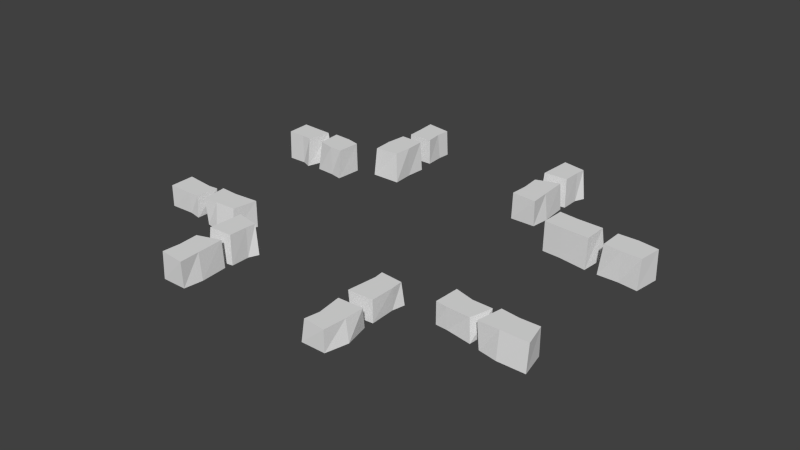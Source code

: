 # Source: droga6.blend  (saved by Blender 2.76.0; exported with 4.5.12 LTS)
import bpy
from mathutils import Matrix  # noqa: F401  (used for matrix-valued properties, if any)

bpy.ops.wm.read_factory_settings(use_empty=True)
scene = bpy.context.scene
scene.name = 'Scene'

# ---- collections
col_collection_10 = bpy.data.collections.new('Collection 10'); scene.collection.children.link(col_collection_10)

# ---- world
world_world = bpy.data.worlds.new('World'); scene.world = world_world
world_world.color = (0.05088, 0.05088, 0.05088)
world_world.use_sun_shadow = False
world_world.sun_shadow_jitter_overblur = 0.0
world_world.cycles.sampling_method = 'MANUAL'
world_world.cycles.sample_map_resolution = 256

# ---- meshes
me_cube_083 = bpy.data.meshes.new('Cube.083')
me_cube_083.from_pydata([(14.92, -1.21, -1.384), (14.66, -1.237, 1.384), (14.65, -3.214, -1.384), (14.63, -3.2, 1.384), (12.44, -1.206, -1.384), (12.67, -1.33, 1.384), (12.45, -3.141, -1.384), (12.64, -3.155, 1.384), (14.78, -2.212, 1.384), (14.78, -2.212, -1.384), (12.56, -2.208, 1.384), (12.56, -2.208, -1.384), (12.39, -0.6116, -1.384), (12.65, -0.5841, 1.384), (12.62, 1.662, -1.384), (12.65, 1.651, 1.384), (14.87, -0.6116, -1.384), (14.64, -0.488, 1.384), (14.8, 1.818, -1.384), (14.65, 1.698, 1.384), (12.62, 0.7681, 1.384), (12.62, 0.7681, -1.384), (14.57, 0.7681, 1.384), (14.57, 0.7681, -1.384), (12.39, -0.6116, -1.384), (12.65, -0.5841, 1.384), (12.62, 1.662, -1.384), (12.65, 1.651, 1.384), (14.87, -0.6116, -1.384), (14.64, -0.488, 1.384), (14.8, 1.818, -1.384), (14.65, 1.698, 1.384), (-0.9888, -3.599, -1.23), (-0.812, -3.609, 1.23), (-0.9657, -1.401, -1.23), (-1.045, -1.315, 1.23), (1.13, -3.241, -1.23), (1.13, -3.241, 1.23), (1.125, -1.409, -1.23), (1.092, -1.445, 1.23), (-0.9385, -2.3, 1.23), (-1.153, -2.3, -1.23), (1.003, -2.31, 1.23), (1.069, -2.195, -1.23), (-1.057, -1.012, -1.0), (-0.8587, -0.8686, 1.0), (-0.8416, 0.7825, -1.0), (-0.8416, 0.7825, 1.0), (0.9429, -1.008, -1.0), (0.9823, -1.08, 1.0), (1.02, 0.8398, -1.0), (1.238, 0.8146, 1.0), (-0.915, 0.239, 1.0), (-0.8358, 0.2391, -1.0), (0.9054, -0.1418, 1.0), (1.123, -0.2369, -1.0), (10.92, 15.55, -1.384), (11.19, 15.55, 1.384), (11.09, 16.92, -1.384), (11.12, 16.91, 1.384), (13.35, 15.25, -1.384), (13.16, 15.4, 1.384), (13.26, 17.17, -1.384), (13.12, 17.04, 1.384), (11.2, 16.03, 1.384), (11.2, 16.03, -1.384), (13.14, 16.11, 1.384), (13.14, 16.11, -1.384), (10.92, 15.55, -1.384), (11.19, 15.55, 1.384), (11.09, 16.92, -1.384), (11.12, 16.91, 1.384), (13.35, 15.25, -1.384), (13.16, 15.4, 1.384), (13.26, 17.17, -1.384), (13.12, 17.04, 1.384), (13.64, 14.98, -1.384), (13.38, 14.95, 1.384), (13.19, 13.39, 1.384), (11.41, 14.78, 1.384), (11.2, 13.35, 1.384), (11.16, 13.97, -1.384), (13.21, 13.37, -1.384), (11.16, 14.89, -1.384), (11.01, 13.36, -1.384), (13.38, 14.05, 1.384), (13.38, 14.05, -1.384), (11.16, 13.97, 1.384), (-2.122, 14.53, -1.0), (-1.932, 14.6, 1.0), (-2.174, 16.31, -1.0), (-2.174, 16.31, 1.0), (-0.1264, 14.61, -1.0), (-0.08284, 14.57, 1.0), (-0.324, 16.44, -1.0), (-0.1038, 16.43, 1.0), (-2.054, 15.13, 1.0), (-1.975, 15.14, -1.0), (-0.2152, 15.02, 1.0), (0.007465, 14.98, -1.0), (-1.856, 12.25, -1.23), (-1.701, 12.2, 1.23), (-2.035, 13.83, -1.23), (-2.124, 13.91, 1.23), (0.3324, 12.09, -1.23), (0.3324, 12.09, 1.23), (0.04638, 14.2, -1.23), (0.01751, 14.17, 1.23), (-1.907, 13.23, 1.23), (-2.121, 13.22, -1.23), (0.03155, 13.3, 1.23), (0.08387, 13.42, -1.23), (18.14, 12.5, -1.23), (18.09, 12.4, 1.23), (20.84, 12.61, -1.23), (21.0, 12.63, 1.23), (18.3, 11.23, -1.23), (18.3, 11.23, 1.23), (20.86, 11.35, -1.23), (20.8, 11.38, 1.23), (19.5, 12.5, 1.23), (19.48, 12.62, -1.23), (19.62, 11.38, 1.23), (19.82, 11.35, -1.23), (13.62, 12.42, -1.384), (13.68, 12.27, 1.384), (17.09, 12.41, -1.384), (17.07, 12.39, 1.384), (13.79, 10.99, -1.384), (13.99, 11.13, 1.384), (17.13, 11.14, -1.384), (17.14, 11.25, 1.384), (15.36, 12.41, 1.384), (15.36, 12.41, -1.384), (15.51, 11.13, 1.384), (15.51, 11.13, -1.384), (22.02, 3.385, -1.384), (22.02, 3.538, 1.384), (19.64, 3.478, -1.384), (19.66, 3.495, 1.384), (22.53, 4.789, -1.384), (22.27, 4.681, 1.384), (19.21, 4.727, -1.384), (19.43, 4.648, 1.384), (21.19, 3.545, 1.384), (21.19, 3.545, -1.384), (21.04, 4.667, 1.384), (21.04, 4.667, -1.384), (22.02, 3.385, -1.384), (22.02, 3.538, 1.384), (19.64, 3.478, -1.384), (19.66, 3.495, 1.384), (22.53, 4.789, -1.384), (22.27, 4.681, 1.384), (19.21, 4.727, -1.384), (19.43, 4.648, 1.384), (18.91, 3.421, -1.23), (18.91, 3.523, 1.23), (15.11, 3.272, -1.23), (14.97, 3.221, 1.23), (18.13, 4.616, -1.23), (18.13, 4.616, 1.23), (14.97, 4.478, -1.23), (15.04, 4.462, 1.23), (16.66, 3.354, 1.23), (16.68, 3.23, -1.23), (16.54, 4.474, 1.23), (16.33, 4.504, -1.23), (-5.454, 10.17, -1.23), (-5.45, 10.27, 1.23), (-9.247, 10.02, -1.23), (-9.389, 9.966, 1.23), (-6.227, 11.36, -1.23), (-6.227, 11.36, 1.23), (-9.387, 11.22, -1.23), (-9.323, 11.21, 1.23), (-7.698, 10.1, 1.23), (-7.682, 9.976, -1.23), (-7.824, 11.22, 1.23), (-8.026, 11.25, -1.23), (-2.344, 10.13, -1.384), (-2.336, 10.28, 1.384), (-4.718, 10.22, -1.384), (-4.701, 10.24, 1.384), (-1.828, 11.54, -1.384), (-2.087, 11.43, 1.384), (-5.147, 11.47, -1.384), (-4.929, 11.39, 1.384), (-3.176, 10.29, 1.384), (-3.176, 10.29, -1.384), (-3.319, 11.41, 1.384), (-3.319, 11.41, -1.384), (-2.344, 10.13, -1.384), (-2.336, 10.28, 1.384), (-4.718, 10.22, -1.384), (-4.701, 10.24, 1.384), (-1.828, 11.54, -1.384), (-2.087, 11.43, 1.384), (-5.147, 11.47, -1.384), (-4.929, 11.39, 1.384), (-8.309, 3.539, -1.0), (-8.177, 3.429, 1.0), (-4.58, 3.627, -1.0), (-4.948, 3.596, 1.0), (-8.168, 2.385, -1.0), (-8.225, 2.36, 1.0), (-4.35, 2.558, -1.0), (-4.746, 2.399, 1.0), (-6.952, 3.356, 1.0), (-6.414, 3.524, -1.0), (-6.359, 2.344, 1.0), (-6.324, 2.211, -1.0), (-0.5069, 2.596, -1.0), (-0.64, 2.705, 1.0), (-3.593, 2.556, -1.0), (-3.593, 2.556, 1.0), (-0.6539, 3.749, -1.0), (-0.5975, 3.774, 1.0), (-3.829, 3.625, -1.0), (-3.801, 3.753, 1.0), (-1.552, 2.632, 1.0), (-1.558, 2.677, -1.0), (-1.368, 3.695, 1.0), (-1.305, 3.824, -1.0)], [], [(8, 3, 2, 9), (3, 7, 6, 2), (10, 5, 4, 11), (5, 1, 0, 4), (9, 2, 6, 11), (10, 7, 3, 8), (5, 10, 8, 1), (0, 9, 11, 4), (7, 10, 11, 6), (1, 8, 9, 0), (20, 15, 14, 21), (22, 17, 16, 23), (21, 14, 18, 23), (22, 19, 15, 20), (17, 22, 20, 13), (12, 21, 23, 16), (19, 22, 23, 18), (13, 20, 21, 12), (27, 31, 30, 26), (29, 25, 24, 28), (40, 35, 34, 41), (35, 39, 38, 34), (42, 37, 36, 43), (37, 33, 32, 36), (41, 34, 38, 43), (42, 39, 35, 40), (37, 42, 40, 33), (32, 41, 43, 36), (39, 42, 43, 38), (33, 40, 41, 32), (52, 47, 46, 53), (47, 51, 50, 46), (54, 49, 48, 55), (49, 45, 44, 48), (53, 46, 50, 55), (54, 51, 47, 52), (49, 54, 52, 45), (44, 53, 55, 48), (51, 54, 55, 50), (45, 52, 53, 44), (64, 59, 58, 65), (66, 61, 60, 67), (65, 58, 62, 67), (66, 63, 59, 64), (61, 66, 64, 57), (56, 65, 67, 60), (63, 66, 67, 62), (57, 64, 65, 56), (71, 75, 74, 70), (73, 69, 68, 72), (86, 82, 84, 81), (87, 80, 78, 85), (79, 87, 85, 77), (76, 86, 81, 83), (85, 78, 82, 86), (78, 80, 84, 82), (87, 79, 83, 81), (79, 77, 76, 83), (80, 87, 81, 84), (77, 85, 86, 76), (96, 91, 90, 97), (91, 95, 94, 90), (98, 93, 92, 99), (93, 89, 88, 92), (97, 90, 94, 99), (98, 95, 91, 96), (93, 98, 96, 89), (88, 97, 99, 92), (95, 98, 99, 94), (89, 96, 97, 88), (108, 103, 102, 109), (103, 107, 106, 102), (110, 105, 104, 111), (105, 101, 100, 104), (109, 102, 106, 111), (110, 107, 103, 108), (105, 110, 108, 101), (100, 109, 111, 104), (107, 110, 111, 106), (101, 108, 109, 100), (120, 115, 114, 121), (115, 119, 118, 114), (122, 117, 116, 123), (117, 113, 112, 116), (121, 114, 118, 123), (122, 119, 115, 120), (117, 122, 120, 113), (112, 121, 123, 116), (119, 122, 123, 118), (113, 120, 121, 112), (132, 127, 126, 133), (127, 131, 130, 126), (134, 129, 128, 135), (129, 125, 124, 128), (133, 126, 130, 135), (134, 131, 127, 132), (129, 134, 132, 125), (124, 133, 135, 128), (131, 134, 135, 130), (125, 132, 133, 124), (144, 139, 138, 145), (146, 141, 140, 147), (145, 138, 142, 147), (146, 143, 139, 144), (141, 146, 144, 137), (136, 145, 147, 140), (143, 146, 147, 142), (137, 144, 145, 136), (151, 155, 154, 150), (153, 149, 148, 152), (164, 159, 158, 165), (159, 163, 162, 158), (166, 161, 160, 167), (161, 157, 156, 160), (165, 158, 162, 167), (166, 163, 159, 164), (161, 166, 164, 157), (156, 165, 167, 160), (163, 166, 167, 162), (157, 164, 165, 156), (176, 171, 170, 177), (171, 175, 174, 170), (178, 173, 172, 179), (173, 169, 168, 172), (177, 170, 174, 179), (178, 175, 171, 176), (173, 178, 176, 169), (168, 177, 179, 172), (175, 178, 179, 174), (169, 176, 177, 168), (188, 183, 182, 189), (190, 185, 184, 191), (189, 182, 186, 191), (190, 187, 183, 188), (185, 190, 188, 181), (180, 189, 191, 184), (187, 190, 191, 186), (181, 188, 189, 180), (195, 199, 198, 194), (197, 193, 192, 196), (208, 203, 202, 209), (203, 207, 206, 202), (210, 205, 204, 211), (205, 201, 200, 204), (209, 202, 206, 211), (210, 207, 203, 208), (205, 210, 208, 201), (200, 209, 211, 204), (207, 210, 211, 206), (201, 208, 209, 200), (220, 215, 214, 221), (215, 219, 218, 214), (222, 217, 216, 223), (217, 213, 212, 216), (221, 214, 218, 223), (222, 219, 215, 220), (217, 222, 220, 213), (212, 221, 223, 216), (219, 222, 223, 218), (213, 220, 221, 212)])
_uv = me_cube_083.uv_layers.new(name='UVMap')
_uv.uv.foreach_set('vector', [0.4324, 0.1262, 0.4734, 0.1262, 0.474, 0.03049, 0.4324, 0.03049, 0.5066, 0.6614, 0.5529, 0.6577, 0.5573, 0.5999, 0.5061, 0.6043, 0.4324, 0.1262, 0.396, 0.1262, 0.3908, 0.03049, 0.4324, 0.03049, 0.5352, 0.6357, 0.4875, 0.6378, 0.4811, 0.5805, 0.5396, 0.5765, 0.3894, 0.07952, 0.394, 0.1411, 0.4721, 0.1368, 0.4682, 0.07952, 0.4682, 0.07952, 0.4653, 0.1377, 0.3949, 0.1402, 0.3894, 0.07952, 0.4645, 0.02557, 0.4682, 0.07952, 0.3894, 0.07952, 0.394, 0.01966, 0.3847, 0.01798, 0.3894, 0.07952, 0.4682, 0.07952, 0.4729, 0.01798, 0.4717, 0.1262, 0.4324, 0.1262, 0.4324, 0.03049, 0.4711, 0.03049, 0.392, 0.1262, 0.4324, 0.1262, 0.4324, 0.03049, 0.3908, 0.03049, 0.2395, 0.1358, 0.1689, 0.1358, 0.168, 0.0209, 0.2395, 0.0209, 0.2392, 0.1358, 0.3397, 0.1358, 0.3496, 0.0209, 0.2392, 0.0209, 0.2297, 0.02636, 0.1559, 0.02786, 0.1453, 0.1324, 0.2317, 0.1192, 0.2317, 0.1192, 0.1551, 0.125, 0.1568, 0.02916, 0.2297, 0.02636, 0.3354, 0.1204, 0.2317, 0.1192, 0.2297, 0.02636, 0.3413, 0.02549, 0.3433, 0.01298, 0.2297, 0.02636, 0.2317, 0.1192, 0.3459, 0.1315, 0.1649, 0.1358, 0.2392, 0.1358, 0.2392, 0.0209, 0.1552, 0.0209, 0.3477, 0.1358, 0.2395, 0.1358, 0.2395, 0.0209, 0.3499, 0.0209, 0.6135, 0.9437, 0.5849, 0.9488, 0.5813, 0.9122, 0.6138, 0.9076, 0.6119, 0.9693, 0.6408, 0.9647, 0.6448, 0.9284, 0.6101, 0.9352, 0.8614, 0.6179, 0.8155, 0.6179, 0.8195, 0.5585, 0.8614, 0.5585, 0.8302, 0.9771, 0.7624, 0.9788, 0.7612, 0.9082, 0.8281, 0.9074, 0.8617, 0.6179, 0.905, 0.6179, 0.905, 0.5585, 0.8563, 0.5585, 0.7695, 0.992, 0.8334, 0.994, 0.839, 0.9236, 0.7695, 0.9217, 0.6913, 0.3159, 0.6379, 0.3248, 0.6416, 0.3969, 0.6885, 0.3929, 0.6952, 0.3903, 0.6437, 0.3957, 0.6326, 0.3223, 0.6916, 0.3233, 0.751, 0.3922, 0.6952, 0.3903, 0.6916, 0.3233, 0.7699, 0.3242, 0.7691, 0.3181, 0.6913, 0.3159, 0.6885, 0.3929, 0.751, 0.3922, 0.8214, 0.6179, 0.8617, 0.6179, 0.8563, 0.5585, 0.8197, 0.5585, 0.9223, 0.6179, 0.8614, 0.6179, 0.8614, 0.5585, 0.9219, 0.5585, 0.5274, 0.384, 0.4912, 0.384, 0.4912, 0.3149, 0.5274, 0.3149, 0.78, 0.5003, 0.7135, 0.5017, 0.7202, 0.445, 0.78, 0.4441, 0.5525, 0.384, 0.6149, 0.384, 0.6102, 0.3149, 0.5588, 0.3149, 0.7341, 0.5247, 0.7914, 0.5206, 0.7987, 0.4659, 0.7349, 0.4676, 0.5271, 0.3081, 0.49, 0.3052, 0.4807, 0.3784, 0.554, 0.3878, 0.5481, 0.3788, 0.4818, 0.3871, 0.49, 0.3052, 0.5273, 0.305, 0.612, 0.3864, 0.5481, 0.3788, 0.5273, 0.305, 0.6028, 0.3127, 0.6132, 0.3055, 0.5271, 0.3081, 0.554, 0.3878, 0.6072, 0.3845, 0.4888, 0.384, 0.5525, 0.384, 0.5588, 0.3149, 0.4872, 0.3149, 0.6011, 0.384, 0.5274, 0.384, 0.5274, 0.3149, 0.6106, 0.3149, 0.1841, 0.2527, 0.1392, 0.2527, 0.1387, 0.1797, 0.1841, 0.1797, 0.184, 0.2527, 0.2202, 0.2527, 0.2281, 0.1797, 0.184, 0.1797, 0.1874, 0.1857, 0.1274, 0.1857, 0.1171, 0.2705, 0.1875, 0.2612, 0.1875, 0.2612, 0.1251, 0.2646, 0.1281, 0.1868, 0.1874, 0.1857, 0.2352, 0.2585, 0.1875, 0.2612, 0.1874, 0.1857, 0.2198, 0.1828, 0.2187, 0.1725, 0.1874, 0.1857, 0.1875, 0.2612, 0.2458, 0.265, 0.1367, 0.2527, 0.184, 0.2527, 0.184, 0.1797, 0.1306, 0.1797, 0.2088, 0.2527, 0.1841, 0.2527, 0.1841, 0.1797, 0.208, 0.1797, 0.4491, 0.9717, 0.3945, 0.974, 0.3882, 0.9023, 0.4496, 0.9003, 0.4293, 0.9828, 0.4773, 0.9791, 0.4841, 0.9074, 0.4278, 0.9127, 0.2936, 0.2159, 0.301, 0.2515, 0.3684, 0.2479, 0.3616, 0.2159, 0.3616, 0.2159, 0.3626, 0.2486, 0.3018, 0.2508, 0.2936, 0.2159, 0.3514, 0.1737, 0.3616, 0.2159, 0.2936, 0.2159, 0.2906, 0.1686, 0.2825, 0.1672, 0.2936, 0.2159, 0.3616, 0.2159, 0.3587, 0.1672, 0.3184, 0.2519, 0.3485, 0.2519, 0.3491, 0.1864, 0.3184, 0.1864, 0.7647, 0.9897, 0.835, 0.9889, 0.8417, 0.901, 0.7639, 0.902, 0.3184, 0.2519, 0.2822, 0.2519, 0.2765, 0.1864, 0.3184, 0.1864, 0.8169, 0.9793, 0.7461, 0.9791, 0.7368, 0.8913, 0.8249, 0.8907, 0.3466, 0.2519, 0.3184, 0.2519, 0.3184, 0.1864, 0.346, 0.1864, 0.2778, 0.2519, 0.3184, 0.2519, 0.3184, 0.1864, 0.2765, 0.1864, 0.8072, 0.2386, 0.744, 0.2386, 0.744, 0.1831, 0.8072, 0.1831, 0.7721, 0.5056, 0.6919, 0.5056, 0.7003, 0.4365, 0.7721, 0.4366, 0.8169, 0.2386, 0.841, 0.2386, 0.8391, 0.1831, 0.8193, 0.1831, 0.703, 0.5151, 0.7738, 0.5144, 0.7815, 0.4458, 0.7045, 0.4459, 0.8277, 0.233, 0.83, 0.161, 0.7645, 0.1573, 0.7587, 0.2468, 0.7664, 0.244, 0.7569, 0.1588, 0.83, 0.161, 0.8305, 0.233, 0.7635, 0.2714, 0.7664, 0.244, 0.8305, 0.233, 0.8283, 0.2653, 0.8353, 0.2695, 0.8277, 0.233, 0.7587, 0.2468, 0.7649, 0.2693, 0.7421, 0.2386, 0.8169, 0.2386, 0.8193, 0.1831, 0.7407, 0.1831, 0.8356, 0.2386, 0.8072, 0.2386, 0.8072, 0.1831, 0.8393, 0.1831, 0.04945, 0.09087, 0.02159, 0.09087, 0.02506, 0.0392, 0.04946, 0.0392, 0.4222, 0.9551, 0.3985, 0.9595, 0.3974, 0.925, 0.4234, 0.9211, 0.0497, 0.09087, 0.09927, 0.09087, 0.09927, 0.0392, 0.04506, 0.0392, 0.4446, 0.9655, 0.4588, 0.9604, 0.4589, 0.9254, 0.4446, 0.931, 0.1034, 0.06203, 0.09763, 0.02299, 0.01828, 0.004061, 0.02021, 0.05499, 0.02266, 0.06241, 0.01952, 0.006373, 0.1006, 0.01744, 0.09537, 0.062, 0.01657, 0.1417, 0.02266, 0.06241, 0.09537, 0.062, 0.09207, 0.1293, 0.09765, 0.1256, 0.1034, 0.06203, 0.02021, 0.05499, 0.01657, 0.1417, 0.01467, 0.09087, 0.0497, 0.09087, 0.04506, 0.0392, 0.01323, 0.0392, 0.0915, 0.09087, 0.04945, 0.09087, 0.04946, 0.0392, 0.08923, 0.0392, 0.5713, 0.5186, 0.62, 0.5186, 0.6147, 0.4477, 0.5713, 0.4477, 0.8802, 0.6624, 0.9248, 0.6449, 0.9266, 0.5919, 0.8786, 0.6073, 0.5708, 0.5186, 0.5279, 0.5186, 0.5279, 0.4477, 0.5771, 0.4477, 0.8907, 0.6183, 0.8429, 0.6307, 0.8401, 0.5793, 0.8907, 0.5651, 0.5148, 0.09093, 0.5204, 0.1407, 0.6206, 0.1358, 0.6171, 0.09762, 0.6141, 0.09033, 0.6183, 0.134, 0.5189, 0.1467, 0.5246, 0.09093, 0.6221, 0.04121, 0.6141, 0.09033, 0.5246, 0.09093, 0.528, 0.03878, 0.5204, 0.04121, 0.5148, 0.09093, 0.6171, 0.09762, 0.6221, 0.04121, 0.6089, 0.5186, 0.5708, 0.5186, 0.5771, 0.4477, 0.6104, 0.4477, 0.5258, 0.5186, 0.5713, 0.5186, 0.5713, 0.4477, 0.5279, 0.4477, 0.4324, 0.1262, 0.4734, 0.1262, 0.474, 0.03049, 0.4324, 0.03049, 0.5066, 0.6614, 0.5529, 0.6577, 0.5573, 0.5999, 0.5061, 0.6043, 0.4324, 0.1262, 0.396, 0.1262, 0.3908, 0.03049, 0.4324, 0.03049, 0.5352, 0.6357, 0.4875, 0.6378, 0.4811, 0.5805, 0.5396, 0.5765, 0.3894, 0.07952, 0.394, 0.1411, 0.4721, 0.1368, 0.4682, 0.07952, 0.4682, 0.07952, 0.4653, 0.1377, 0.3949, 0.1402, 0.3894, 0.07952, 0.4645, 0.02557, 0.4682, 0.07952, 0.3894, 0.07952, 0.394, 0.01966, 0.3847, 0.01798, 0.3894, 0.07952, 0.4682, 0.07952, 0.4729, 0.01798, 0.4717, 0.1262, 0.4324, 0.1262, 0.4324, 0.03049, 0.4711, 0.03049, 0.392, 0.1262, 0.4324, 0.1262, 0.4324, 0.03049, 0.3908, 0.03049, 0.1841, 0.2527, 0.1392, 0.2527, 0.1387, 0.1797, 0.1841, 0.1797, 0.184, 0.2527, 0.2202, 0.2527, 0.2281, 0.1797, 0.184, 0.1797, 0.1874, 0.1857, 0.1274, 0.1857, 0.1171, 0.2705, 0.1875, 0.2612, 0.1875, 0.2612, 0.1251, 0.2646, 0.1281, 0.1868, 0.1874, 0.1857, 0.2352, 0.2585, 0.1875, 0.2612, 0.1874, 0.1857, 0.2198, 0.1828, 0.2187, 0.1725, 0.1874, 0.1857, 0.1875, 0.2612, 0.2458, 0.265, 0.1367, 0.2527, 0.184, 0.2527, 0.184, 0.1797, 0.1306, 0.1797, 0.2088, 0.2527, 0.1841, 0.2527, 0.1841, 0.1797, 0.208, 0.1797, 0.4491, 0.9717, 0.3945, 0.974, 0.3882, 0.9023, 0.4496, 0.9003, 0.4293, 0.9828, 0.4773, 0.9791, 0.4841, 0.9074, 0.4278, 0.9127, 0.8614, 0.6179, 0.8155, 0.6179, 0.8195, 0.5585, 0.8614, 0.5585, 0.8302, 0.9771, 0.7624, 0.9788, 0.7612, 0.9082, 0.8281, 0.9074, 0.8617, 0.6179, 0.905, 0.6179, 0.905, 0.5585, 0.8563, 0.5585, 0.7695, 0.992, 0.8334, 0.994, 0.839, 0.9236, 0.7695, 0.9217, 0.6913, 0.3159, 0.6379, 0.3248, 0.6416, 0.3969, 0.6885, 0.3929, 0.6952, 0.3903, 0.6437, 0.3957, 0.6326, 0.3223, 0.6916, 0.3233, 0.751, 0.3922, 0.6952, 0.3903, 0.6916, 0.3233, 0.7699, 0.3242, 0.7691, 0.3181, 0.6913, 0.3159, 0.6885, 0.3929, 0.751, 0.3922, 0.8214, 0.6179, 0.8617, 0.6179, 0.8563, 0.5585, 0.8197, 0.5585, 0.9223, 0.6179, 0.8614, 0.6179, 0.8614, 0.5585, 0.9219, 0.5585, 0.8614, 0.6179, 0.8155, 0.6179, 0.8195, 0.5585, 0.8614, 0.5585, 0.8302, 0.9771, 0.7624, 0.9788, 0.7612, 0.9082, 0.8281, 0.9074, 0.8617, 0.6179, 0.905, 0.6179, 0.905, 0.5585, 0.8563, 0.5585, 0.7695, 0.992, 0.8334, 0.994, 0.839, 0.9236, 0.7695, 0.9217, 0.6913, 0.3159, 0.6379, 0.3248, 0.6416, 0.3969, 0.6885, 0.3929, 0.6952, 0.3903, 0.6437, 0.3957, 0.6326, 0.3223, 0.6916, 0.3233, 0.751, 0.3922, 0.6952, 0.3903, 0.6916, 0.3233, 0.7699, 0.3242, 0.7691, 0.3181, 0.6913, 0.3159, 0.6885, 0.3929, 0.751, 0.3922, 0.8214, 0.6179, 0.8617, 0.6179, 0.8563, 0.5585, 0.8197, 0.5585, 0.9223, 0.6179, 0.8614, 0.6179, 0.8614, 0.5585, 0.9219, 0.5585, 0.1841, 0.2527, 0.1392, 0.2527, 0.1387, 0.1797, 0.1841, 0.1797, 0.184, 0.2527, 0.2202, 0.2527, 0.2281, 0.1797, 0.184, 0.1797, 0.1874, 0.1857, 0.1274, 0.1857, 0.1171, 0.2705, 0.1875, 0.2612, 0.1875, 0.2612, 0.1251, 0.2646, 0.1281, 0.1868, 0.1874, 0.1857, 0.2352, 0.2585, 0.1875, 0.2612, 0.1874, 0.1857, 0.2198, 0.1828, 0.2187, 0.1725, 0.1874, 0.1857, 0.1875, 0.2612, 0.2458, 0.265, 0.1367, 0.2527, 0.184, 0.2527, 0.184, 0.1797, 0.1306, 0.1797, 0.2088, 0.2527, 0.1841, 0.2527, 0.1841, 0.1797, 0.208, 0.1797, 0.4491, 0.9717, 0.3945, 0.974, 0.3882, 0.9023, 0.4496, 0.9003, 0.4293, 0.9828, 0.4773, 0.9791, 0.4841, 0.9074, 0.4278, 0.9127, 0.617, 0.234, 0.6787, 0.234, 0.6899, 0.1795, 0.6339, 0.1795, 0.1453, 0.6603, 0.2254, 0.6604, 0.2161, 0.5924, 0.1443, 0.5922, 0.6312, 0.234, 0.5747, 0.234, 0.5765, 0.1795, 0.6318, 0.1795, 0.2173, 0.652, 0.1464, 0.6525, 0.1387, 0.5831, 0.2158, 0.5831, 0.6314, 0.2634, 0.7007, 0.2618, 0.701, 0.1917, 0.6246, 0.1781, 0.6243, 0.1869, 0.685, 0.1832, 0.6868, 0.2614, 0.61, 0.2549, 0.5547, 0.1963, 0.6243, 0.1869, 0.61, 0.2549, 0.5648, 0.2652, 0.5607, 0.2728, 0.6314, 0.2634, 0.6246, 0.1781, 0.557, 0.1977, 0.6803, 0.234, 0.6312, 0.234, 0.6318, 0.1795, 0.6929, 0.1795, 0.5801, 0.234, 0.617, 0.234, 0.6339, 0.1795, 0.5765, 0.1795, 0.8072, 0.2386, 0.744, 0.2386, 0.744, 0.1831, 0.8072, 0.1831, 0.7721, 0.5056, 0.6919, 0.5056, 0.7003, 0.4365, 0.7721, 0.4366, 0.8169, 0.2386, 0.841, 0.2386, 0.8391, 0.1831, 0.8193, 0.1831, 0.703, 0.5151, 0.7738, 0.5144, 0.7815, 0.4458, 0.7045, 0.4459, 0.8277, 0.233, 0.83, 0.161, 0.7645, 0.1573, 0.7587, 0.2468, 0.7664, 0.244, 0.7569, 0.1588, 0.83, 0.161, 0.8305, 0.233, 0.7635, 0.2714, 0.7664, 0.244, 0.8305, 0.233, 0.8283, 0.2653, 0.8353, 0.2695, 0.8277, 0.233, 0.7587, 0.2468, 0.7649, 0.2693, 0.7421, 0.2386, 0.8169, 0.2386, 0.8193, 0.1831, 0.7407, 0.1831, 0.8356, 0.2386, 0.8072, 0.2386, 0.8072, 0.1831, 0.8393, 0.1831])
me_cube_083.use_remesh_preserve_volume = False
me_cube_083.use_remesh_preserve_attributes = False
me_cube_083.use_mirror_vertex_groups = False
me_cube_083.update()

# ---- objects
ob_cube_047 = bpy.data.objects.new('Cube.047', me_cube_083)

# ---- transforms, parenting, visibility, modifiers, constraints
ob_cube_047.location = (3.37, -1.462, 0.2384)
ob_cube_047.rotation_euler = (0.0, -0.0, -4.783)
ob_cube_047.scale = (0.2948, 0.51, 0.2646)
ob_cube_047.lineart.crease_threshold = 0.0

# ---- collection membership
col_collection_10.objects.link(ob_cube_047)

# ---- scene / render settings (as saved in the file)
scene.frame_start = 1; scene.frame_end = 250; scene.frame_set(1)
scene.render.engine = 'BLENDER_EEVEE_NEXT'
scene.render.resolution_percentage = 50
scene.render.dither_intensity = 0.0
scene.cycles.use_denoising = False
scene.cycles.samples = 10
scene.cycles.sampling_pattern = 'TABULATED_SOBOL'
scene.cycles.light_sampling_threshold = 0.0
scene.cycles.use_adaptive_sampling = False
scene.cycles.use_light_tree = False
scene.cycles.blur_glossy = 0.0
scene.cycles.pixel_filter_type = 'GAUSSIAN'
scene.cycles.sample_clamp_indirect = 0.0
scene.view_settings.view_transform = 'Standard'
bpy.context.view_layer.update()

# ---- added for rendering (the .blend has no active camera and no usable light): camera, sun
cam_auto = bpy.data.cameras.new('AutoCamera')
cam_auto.lens = 50.0
cam_auto.sensor_width = 36.0
cam_auto.clip_end = 1000.0
ob_auto_camera = bpy.data.objects.new('AutoCamera', cam_auto)
scene.collection.objects.link(ob_auto_camera)
ob_auto_camera.location = (14.0724, -16.1022, 11.4495)
ob_auto_camera.rotation_euler = (1.09748, -7.21219e-08, 0.694738)
scene.camera = ob_auto_camera
light_auto_sun = bpy.data.lights.new('AutoSun', 'SUN')
light_auto_sun.energy = 3.0
light_auto_sun.angle = 0.0523599
ob_auto_sun = bpy.data.objects.new('AutoSun', light_auto_sun)
scene.collection.objects.link(ob_auto_sun)
ob_auto_sun.rotation_euler = (0.872665, 0.174533, 0.523599)
bpy.context.view_layer.update()
